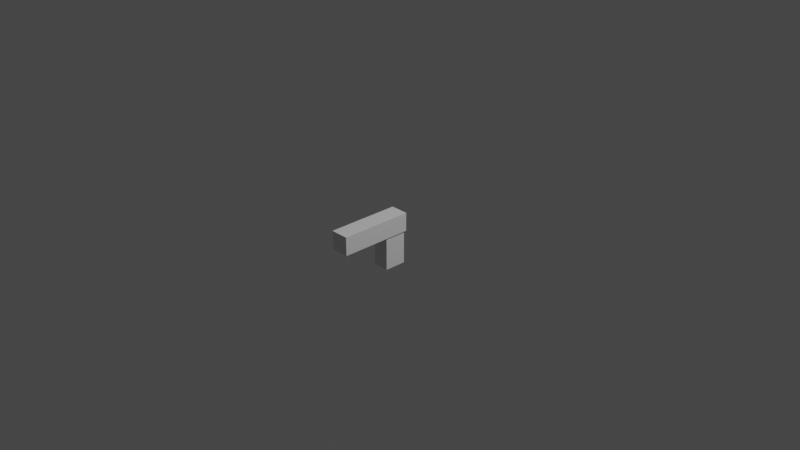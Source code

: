 # Source: Pistol.blend  (saved by Blender 2.80.74; exported with 4.5.12 LTS)
import bpy
from mathutils import Matrix  # noqa: F401  (used for matrix-valued properties, if any)

bpy.ops.wm.read_factory_settings(use_empty=True)
scene = bpy.context.scene
scene.name = 'Scene'

# ---- collections
col_collection = bpy.data.collections.new('Collection'); scene.collection.children.link(col_collection)

# ---- materials (node trees are filled in below, after node groups)
mat_material = bpy.data.materials.new('Material')
mat_material.alpha_threshold = 0.0
mat_material.use_transparent_shadow = False
mat_material.line_color = (0.0, 0.0, 0.0, 1.0)

# ---- material node trees
mat_material.use_nodes = True; mat_material.node_tree.nodes.clear()
_N = mat_material.node_tree.nodes; _L = mat_material.node_tree.links
n0 = _N.new('ShaderNodeOutputMaterial'); n0.name = 'Material Output'; n0.location = (300, 300)
n1 = _N.new('ShaderNodeBsdfPrincipled'); n1.name = 'Principled BSDF'; n1.location = (10, 300)
n1.distribution = 'GGX'
n1.subsurface_method = 'BURLEY'
n1.inputs[2].default_value = 0.4
n1.inputs[3].default_value = 1.45
n1.inputs[27].default_value = (0.0, 0.0, 0.0, 1.0)
n1.inputs[28].default_value = 1.0
_L.new(n1.outputs[0], n0.inputs[0])
n0.is_active_output = True

# ---- world
world_world = bpy.data.worlds.new('World'); scene.world = world_world
world_world.use_nodes = True; world_world.node_tree.nodes.clear()
_N = world_world.node_tree.nodes; _L = world_world.node_tree.links
n0 = _N.new('ShaderNodeOutputWorld'); n0.name = 'World Output'; n0.location = (300, 300)
n1 = _N.new('ShaderNodeBackground'); n1.name = 'Background'; n1.location = (10, 300)
n1.inputs[0].default_value = (0.05088, 0.05088, 0.05088, 1.0)
_L.new(n1.outputs[0], n0.inputs[0])
n0.is_active_output = True
world_world.color = (0.05088, 0.05088, 0.05088)
world_world.use_sun_shadow = False
world_world.sun_shadow_jitter_overblur = 0.0

# ---- cameras
cam_camera = bpy.data.cameras.new('Camera')
cam_camera.clip_end = 100.0
cam_camera.ortho_scale = 7.314

# ---- lights
light_light = bpy.data.lights.new('Light', 'POINT')
light_light.transmission_factor = 0.0
light_light.energy = 1000.0
light_light.shadow_soft_size = 0.1
light_light.shadow_maximum_resolution = 0.006
light_light.use_absolute_resolution = True

# ---- meshes
me_cube = bpy.data.meshes.new('Cube')
me_cube.from_pydata([(1.0, 0.00188, 1.0), (1.0, 0.00188, -1.0), (1.0, -0.7937, 1.0), (1.0, -0.7937, -1.0), (-1.0, 0.00188, 1.0), (-1.0, 0.00188, -1.0), (-1.0, -0.7937, 1.0), (-1.0, -0.7937, -1.0), (-1.0, -0.2732, -1.0), (1.0, -0.2732, 1.0), (-1.0, -0.2732, 1.0), (1.0, -0.2732, -1.0), (0.869, -0.01614, -1.172), (-0.869, -0.01614, -1.172), (0.869, -0.2552, -1.172), (-0.869, -0.2552, -1.172), (0.869, -0.01614, -4.598), (-0.869, -0.01614, -4.598), (0.869, -0.2552, -4.598), (-0.869, -0.2552, -4.598)], [], [(9, 10, 6, 2), (3, 2, 6, 7), (8, 10, 4, 5), (8, 11, 3, 7), (11, 9, 2, 3), (5, 4, 0, 1), (1, 0, 9, 11), (5, 1, 12, 13), (7, 6, 10, 8), (0, 4, 10, 9), (14, 15, 19, 18), (8, 5, 13, 15), (11, 8, 15, 14), (1, 11, 14, 12), (17, 16, 18, 19), (12, 14, 18, 16), (15, 13, 17, 19), (13, 12, 16, 17)])
_uv = me_cube.uv_layers.new(name='UVMap')
_uv.uv.foreach_set('vector', [0.375, 0.06865, 0.625, 0.06865, 0.625, 0.25, 0.375, 0.25, 0.375, 0.25, 0.625, 0.25, 0.625, 0.5, 0.375, 0.5, 0.375, 0.6813, 0.625, 0.6813, 0.625, 0.75, 0.375, 0.75, 0.375, 0.8187, 0.625, 0.8187, 0.625, 1.0, 0.375, 1.0, 0.125, 0.5687, 0.375, 0.5687, 0.375, 0.75, 0.125, 0.75, 0.625, 0.5, 0.875, 0.5, 0.875, 0.75, 0.625, 0.75, 0.125, 0.5, 0.375, 0.5, 0.375, 0.5687, 0.125, 0.5687, 0.625, 0.5, 0.625, 0.75, 0.625, 0.75, 0.625, 0.5, 0.375, 0.5, 0.625, 0.5, 0.625, 0.6813, 0.375, 0.6813, 0.375, 0.0, 0.625, 0.0, 0.625, 0.06865, 0.375, 0.06865, 0.625, 0.8187, 0.375, 0.8187, 0.375, 0.8187, 0.625, 0.8187, 0.375, 0.6813, 0.375, 0.75, 0.375, 0.75, 0.375, 0.6813, 0.625, 0.8187, 0.375, 0.8187, 0.375, 0.8187, 0.625, 0.8187, 0.125, 0.5, 0.125, 0.5687, 0.125, 0.5687, 0.125, 0.5, 0.375, 0.75, 0.625, 0.75, 0.625, 0.8187, 0.375, 0.8187, 0.125, 0.5, 0.125, 0.5687, 0.125, 0.5687, 0.125, 0.5, 0.375, 0.6813, 0.375, 0.75, 0.375, 0.75, 0.375, 0.6813, 0.625, 0.5, 0.625, 0.75, 0.625, 0.75, 0.625, 0.5])
me_cube.materials.append(mat_material)
me_cube.use_remesh_preserve_volume = False
me_cube.use_remesh_preserve_attributes = False
me_cube.use_mirror_vertex_groups = False
me_cube.update()

# ---- objects
ob_cube = bpy.data.objects.new('Cube', me_cube)
ob_light = bpy.data.objects.new('Light', light_light)
ob_camera = bpy.data.objects.new('Camera', cam_camera)

# ---- transforms, parenting, visibility, modifiers, constraints
ob_cube.location = (0.0, 0.0, 0.0)
ob_cube.scale = (0.1, 1.0, 0.1)
ob_cube.lock_rotations_4d = False
ob_cube.empty_display_type = 'ARROWS'
ob_cube.lineart.crease_threshold = 0.0
ob_light.location = (4.076, 1.005, 5.904)
ob_light.rotation_euler = (0.6503, 0.05522, 1.866)
ob_light.lock_rotations_4d = False
ob_light.empty_display_type = 'ARROWS'
ob_light.color = (0.0, 0.0, 0.0, 0.0)
ob_light.lineart.crease_threshold = 0.0
ob_camera.location = (7.359, -6.926, 4.958)
ob_camera.rotation_euler = (1.109, 0.0, 0.8149)
ob_camera.lock_rotations_4d = False
ob_camera.empty_display_type = 'ARROWS'
ob_camera.color = (0.0, 0.0, 0.0, 0.0)
ob_camera.display_type = 'WIRE'
ob_camera.lineart.crease_threshold = 0.0

# ---- collection membership
col_collection.objects.link(ob_cube)
col_collection.objects.link(ob_light)
col_collection.objects.link(ob_camera)

# ---- scene / render settings (as saved in the file)
scene.camera = ob_camera
scene.frame_start = 1; scene.frame_end = 250; scene.frame_set(1)
scene.render.engine = 'BLENDER_EEVEE_NEXT'
scene.cycles.use_denoising = False
scene.cycles.samples = 128
scene.cycles.sampling_pattern = 'TABULATED_SOBOL'
scene.cycles.use_adaptive_sampling = False
scene.cycles.use_light_tree = False
scene.view_settings.view_transform = 'Filmic'
bpy.context.view_layer.update()
